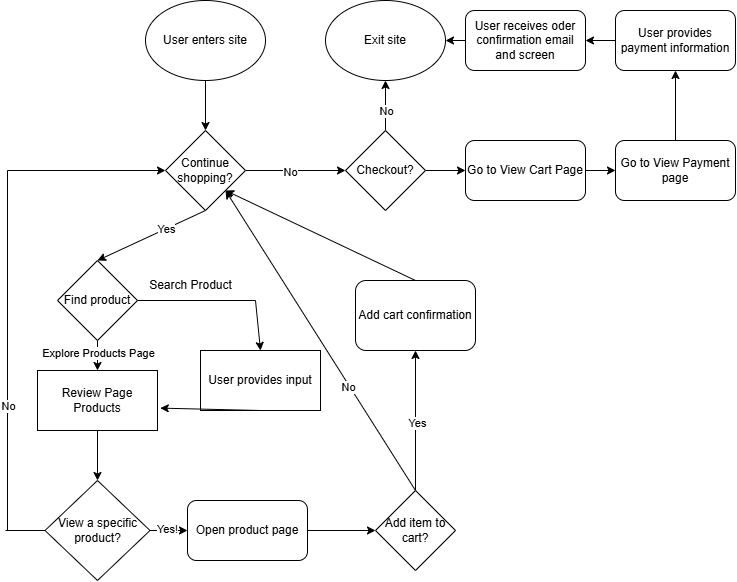

The diagram above was exported from draw.io. Its source (the exported page's mxGraphModel, read from the mxfile embedded in the PNG):
<mxGraphModel dx="2230" dy="1726" grid="1" gridSize="10" guides="1" tooltips="1" connect="1" arrows="1" fold="1" page="1" pageScale="1" pageWidth="850" pageHeight="1100" math="0" shadow="0">
  <root>
    <mxCell id="0" />
    <mxCell id="1" parent="0" />
    <mxCell id="43" style="edgeStyle=none;html=1;exitX=0.5;exitY=1;exitDx=0;exitDy=0;entryX=0.5;entryY=0;entryDx=0;entryDy=0;" edge="1" parent="1" target="37">
      <mxGeometry relative="1" as="geometry">
        <mxPoint x="90" y="-40" as="sourcePoint" />
      </mxGeometry>
    </mxCell>
    <mxCell id="10" style="edgeStyle=none;html=1;exitX=0.5;exitY=1;exitDx=0;exitDy=0;" edge="1" parent="1" source="4" target="9">
      <mxGeometry relative="1" as="geometry" />
    </mxCell>
    <mxCell id="14" value="Explore Products Page" style="edgeLabel;html=1;align=center;verticalAlign=middle;resizable=0;points=[];" vertex="1" connectable="0" parent="10">
      <mxGeometry x="-0.16" y="8" relative="1" as="geometry">
        <mxPoint x="-8" as="offset" />
      </mxGeometry>
    </mxCell>
    <mxCell id="4" value="Find product" style="rhombus;whiteSpace=wrap;html=1;" vertex="1" parent="1">
      <mxGeometry x="-58" y="140" width="80" height="80" as="geometry" />
    </mxCell>
    <mxCell id="6" value="User provides input" style="rounded=0;whiteSpace=wrap;html=1;" vertex="1" parent="1">
      <mxGeometry x="85" y="230" width="120" height="60" as="geometry" />
    </mxCell>
    <mxCell id="8" value="Search Product" style="text;html=1;align=center;verticalAlign=middle;resizable=0;points=[];autosize=1;strokeColor=none;fillColor=none;" vertex="1" parent="1">
      <mxGeometry x="20" y="150" width="110" height="30" as="geometry" />
    </mxCell>
    <mxCell id="16" style="edgeStyle=none;html=1;exitX=0.5;exitY=1;exitDx=0;exitDy=0;entryX=0.5;entryY=0;entryDx=0;entryDy=0;" edge="1" parent="1" source="9" target="15">
      <mxGeometry relative="1" as="geometry" />
    </mxCell>
    <mxCell id="9" value="Review Page Products" style="rounded=0;whiteSpace=wrap;html=1;" vertex="1" parent="1">
      <mxGeometry x="-78" y="250" width="120" height="60" as="geometry" />
    </mxCell>
    <mxCell id="11" style="edgeStyle=none;html=1;exitX=0.5;exitY=1;exitDx=0;exitDy=0;entryX=1.023;entryY=0.627;entryDx=0;entryDy=0;entryPerimeter=0;" edge="1" parent="1" source="6" target="9">
      <mxGeometry relative="1" as="geometry" />
    </mxCell>
    <mxCell id="36" style="edgeStyle=none;html=1;exitX=1;exitY=0.5;exitDx=0;exitDy=0;" edge="1" parent="1" source="15" target="23">
      <mxGeometry relative="1" as="geometry" />
    </mxCell>
    <mxCell id="47" value="Yes!" style="edgeLabel;html=1;align=center;verticalAlign=middle;resizable=0;points=[];" vertex="1" connectable="0" parent="36">
      <mxGeometry x="-0.1307" y="2" relative="1" as="geometry">
        <mxPoint as="offset" />
      </mxGeometry>
    </mxCell>
    <mxCell id="15" value="View a specific product?" style="rhombus;whiteSpace=wrap;html=1;" vertex="1" parent="1">
      <mxGeometry x="-70.5" y="360" width="105" height="100" as="geometry" />
    </mxCell>
    <mxCell id="19" value="" style="endArrow=none;html=1;" edge="1" parent="1">
      <mxGeometry width="50" height="50" relative="1" as="geometry">
        <mxPoint x="-110" y="410" as="sourcePoint" />
        <mxPoint x="-70.5" y="410" as="targetPoint" />
      </mxGeometry>
    </mxCell>
    <mxCell id="20" value="" style="endArrow=none;html=1;" edge="1" parent="1">
      <mxGeometry width="50" height="50" relative="1" as="geometry">
        <mxPoint x="-108" y="410" as="sourcePoint" />
        <mxPoint x="-108" y="50" as="targetPoint" />
      </mxGeometry>
    </mxCell>
    <mxCell id="22" value="No" style="edgeLabel;html=1;align=center;verticalAlign=middle;resizable=0;points=[];" vertex="1" connectable="0" parent="20">
      <mxGeometry x="-0.0017" y="-3" relative="1" as="geometry">
        <mxPoint x="-3" y="55" as="offset" />
      </mxGeometry>
    </mxCell>
    <mxCell id="44" style="edgeStyle=none;html=1;exitX=1;exitY=0.5;exitDx=0;exitDy=0;entryX=0;entryY=0.5;entryDx=0;entryDy=0;" edge="1" parent="1" source="23" target="46">
      <mxGeometry relative="1" as="geometry">
        <mxPoint x="230" y="410" as="targetPoint" />
      </mxGeometry>
    </mxCell>
    <mxCell id="23" value="Open product page" style="rounded=1;whiteSpace=wrap;html=1;" vertex="1" parent="1">
      <mxGeometry x="72" y="380" width="120" height="60" as="geometry" />
    </mxCell>
    <mxCell id="40" style="edgeStyle=none;html=1;exitX=0.5;exitY=1;exitDx=0;exitDy=0;entryX=0.5;entryY=0;entryDx=0;entryDy=0;" edge="1" parent="1" source="37" target="4">
      <mxGeometry relative="1" as="geometry" />
    </mxCell>
    <mxCell id="42" value="Yes" style="edgeLabel;html=1;align=center;verticalAlign=middle;resizable=0;points=[];" vertex="1" connectable="0" parent="40">
      <mxGeometry x="-0.28" relative="1" as="geometry">
        <mxPoint as="offset" />
      </mxGeometry>
    </mxCell>
    <mxCell id="58" style="edgeStyle=none;html=1;exitX=1;exitY=0.5;exitDx=0;exitDy=0;entryX=0;entryY=0.5;entryDx=0;entryDy=0;" edge="1" parent="1" source="37" target="57">
      <mxGeometry relative="1" as="geometry" />
    </mxCell>
    <mxCell id="59" value="No" style="edgeLabel;html=1;align=center;verticalAlign=middle;resizable=0;points=[];" vertex="1" connectable="0" parent="58">
      <mxGeometry x="-0.108" y="-1" relative="1" as="geometry">
        <mxPoint as="offset" />
      </mxGeometry>
    </mxCell>
    <mxCell id="37" value="Continue shopping?" style="rhombus;whiteSpace=wrap;html=1;" vertex="1" parent="1">
      <mxGeometry x="50" y="10" width="80" height="80" as="geometry" />
    </mxCell>
    <mxCell id="41" value="" style="endArrow=classic;html=1;entryX=0;entryY=0.5;entryDx=0;entryDy=0;" edge="1" parent="1" target="37">
      <mxGeometry width="50" height="50" relative="1" as="geometry">
        <mxPoint x="-108" y="50" as="sourcePoint" />
        <mxPoint x="-58" as="targetPoint" />
      </mxGeometry>
    </mxCell>
    <mxCell id="48" style="edgeStyle=none;html=1;exitX=0.5;exitY=0;exitDx=0;exitDy=0;entryX=1;entryY=1;entryDx=0;entryDy=0;" edge="1" parent="1" source="46" target="37">
      <mxGeometry relative="1" as="geometry" />
    </mxCell>
    <mxCell id="52" value="No" style="edgeLabel;html=1;align=center;verticalAlign=middle;resizable=0;points=[];" vertex="1" connectable="0" parent="48">
      <mxGeometry x="-0.3084" y="2" relative="1" as="geometry">
        <mxPoint as="offset" />
      </mxGeometry>
    </mxCell>
    <mxCell id="54" style="edgeStyle=none;html=1;exitX=0.5;exitY=0;exitDx=0;exitDy=0;entryX=0.5;entryY=1;entryDx=0;entryDy=0;" edge="1" parent="1" source="46" target="53">
      <mxGeometry relative="1" as="geometry" />
    </mxCell>
    <mxCell id="56" value="Yes" style="edgeLabel;html=1;align=center;verticalAlign=middle;resizable=0;points=[];" vertex="1" connectable="0" parent="54">
      <mxGeometry x="-0.0314" y="-1" relative="1" as="geometry">
        <mxPoint as="offset" />
      </mxGeometry>
    </mxCell>
    <mxCell id="46" value="Add item to cart?" style="rhombus;whiteSpace=wrap;html=1;" vertex="1" parent="1">
      <mxGeometry x="260" y="370" width="80" height="80" as="geometry" />
    </mxCell>
    <mxCell id="49" value="" style="endArrow=none;html=1;" edge="1" parent="1" target="8">
      <mxGeometry width="50" height="50" relative="1" as="geometry">
        <mxPoint x="22" y="180" as="sourcePoint" />
        <mxPoint x="72" y="130" as="targetPoint" />
      </mxGeometry>
    </mxCell>
    <mxCell id="50" value="" style="endArrow=none;html=1;" edge="1" parent="1">
      <mxGeometry width="50" height="50" relative="1" as="geometry">
        <mxPoint x="22" y="180" as="sourcePoint" />
        <mxPoint x="140" y="180" as="targetPoint" />
      </mxGeometry>
    </mxCell>
    <mxCell id="51" value="" style="endArrow=classic;html=1;entryX=0.5;entryY=0;entryDx=0;entryDy=0;" edge="1" parent="1" target="6">
      <mxGeometry width="50" height="50" relative="1" as="geometry">
        <mxPoint x="140" y="180" as="sourcePoint" />
        <mxPoint x="140" y="220" as="targetPoint" />
      </mxGeometry>
    </mxCell>
    <mxCell id="55" style="edgeStyle=none;html=1;exitX=0.5;exitY=0;exitDx=0;exitDy=0;entryX=1;entryY=1;entryDx=0;entryDy=0;" edge="1" parent="1" source="53" target="37">
      <mxGeometry relative="1" as="geometry" />
    </mxCell>
    <mxCell id="53" value="Add cart confirmation" style="rounded=1;whiteSpace=wrap;html=1;" vertex="1" parent="1">
      <mxGeometry x="240" y="160" width="120" height="70" as="geometry" />
    </mxCell>
    <mxCell id="62" style="edgeStyle=none;html=1;exitX=0.5;exitY=0;exitDx=0;exitDy=0;entryX=0.5;entryY=1;entryDx=0;entryDy=0;" edge="1" parent="1" source="57" target="61">
      <mxGeometry relative="1" as="geometry" />
    </mxCell>
    <mxCell id="63" value="No" style="edgeLabel;html=1;align=center;verticalAlign=middle;resizable=0;points=[];" vertex="1" connectable="0" parent="62">
      <mxGeometry x="0.152" y="-4" relative="1" as="geometry">
        <mxPoint x="-4" y="9" as="offset" />
      </mxGeometry>
    </mxCell>
    <mxCell id="71" style="edgeStyle=none;html=1;exitX=1;exitY=0.5;exitDx=0;exitDy=0;entryX=0;entryY=0.5;entryDx=0;entryDy=0;" edge="1" parent="1" source="57" target="67">
      <mxGeometry relative="1" as="geometry" />
    </mxCell>
    <mxCell id="57" value="Checkout?" style="rhombus;whiteSpace=wrap;html=1;" vertex="1" parent="1">
      <mxGeometry x="230" y="10" width="80" height="80" as="geometry" />
    </mxCell>
    <mxCell id="60" value="User enters site" style="ellipse;whiteSpace=wrap;html=1;" vertex="1" parent="1">
      <mxGeometry x="30" y="-120" width="120" height="80" as="geometry" />
    </mxCell>
    <mxCell id="61" value="Exit site" style="ellipse;whiteSpace=wrap;html=1;" vertex="1" parent="1">
      <mxGeometry x="210" y="-120" width="120" height="80" as="geometry" />
    </mxCell>
    <mxCell id="72" style="edgeStyle=none;html=1;exitX=1;exitY=0.5;exitDx=0;exitDy=0;entryX=0;entryY=0.5;entryDx=0;entryDy=0;" edge="1" parent="1" source="67" target="68">
      <mxGeometry relative="1" as="geometry" />
    </mxCell>
    <mxCell id="67" value="Go to View Cart Page" style="rounded=1;whiteSpace=wrap;html=1;" vertex="1" parent="1">
      <mxGeometry x="350" y="20" width="120" height="60" as="geometry" />
    </mxCell>
    <mxCell id="73" style="edgeStyle=none;html=1;exitX=0.5;exitY=0;exitDx=0;exitDy=0;entryX=0.5;entryY=1;entryDx=0;entryDy=0;" edge="1" parent="1" source="68" target="69">
      <mxGeometry relative="1" as="geometry" />
    </mxCell>
    <mxCell id="68" value="Go to View Payment page" style="rounded=1;whiteSpace=wrap;html=1;" vertex="1" parent="1">
      <mxGeometry x="500" y="20" width="120" height="60" as="geometry" />
    </mxCell>
    <mxCell id="74" style="edgeStyle=none;html=1;exitX=0;exitY=0.5;exitDx=0;exitDy=0;entryX=1;entryY=0.5;entryDx=0;entryDy=0;" edge="1" parent="1" source="69" target="70">
      <mxGeometry relative="1" as="geometry" />
    </mxCell>
    <mxCell id="69" value="User provides payment information" style="rounded=1;whiteSpace=wrap;html=1;" vertex="1" parent="1">
      <mxGeometry x="500" y="-110" width="120" height="60" as="geometry" />
    </mxCell>
    <mxCell id="75" style="edgeStyle=none;html=1;exitX=0;exitY=0.5;exitDx=0;exitDy=0;entryX=1;entryY=0.5;entryDx=0;entryDy=0;" edge="1" parent="1" source="70" target="61">
      <mxGeometry relative="1" as="geometry" />
    </mxCell>
    <mxCell id="70" value="User receives oder confirmation email and screen" style="rounded=1;whiteSpace=wrap;html=1;" vertex="1" parent="1">
      <mxGeometry x="350" y="-110" width="120" height="60" as="geometry" />
    </mxCell>
  </root>
</mxGraphModel>